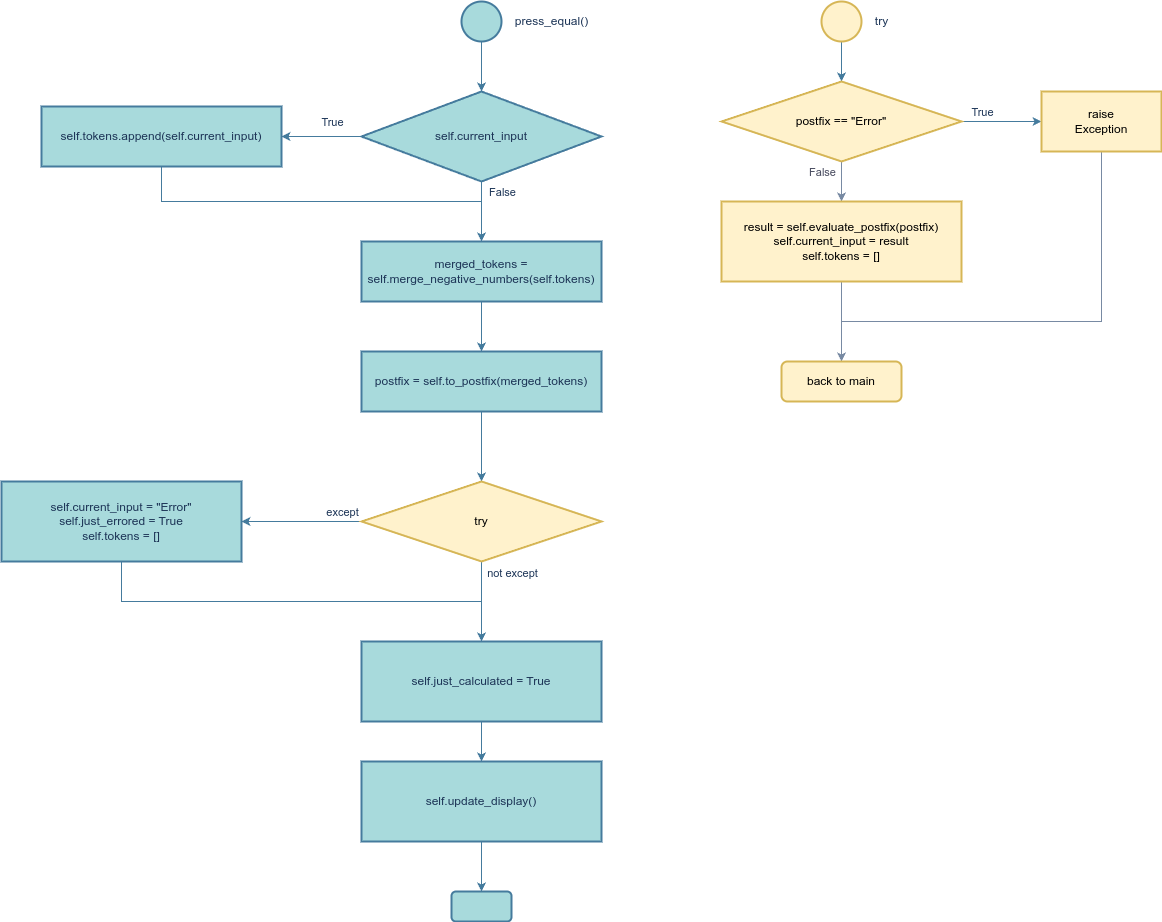

The diagram above was exported from draw.io. Its source (the exported page's mxGraphModel, read from the mxfile embedded in the PNG):
<mxGraphModel dx="1362" dy="843" grid="1" gridSize="10" guides="1" tooltips="1" connect="1" arrows="1" fold="1" page="1" pageScale="1" pageWidth="4681" pageHeight="3300" math="0" shadow="0">
  <root>
    <mxCell id="0" />
    <mxCell id="1" parent="0" />
    <mxCell id="hlir9Fldp5oitwluatUH-3" value="" style="edgeStyle=orthogonalEdgeStyle;rounded=0;orthogonalLoop=1;jettySize=auto;html=1;labelBackgroundColor=none;strokeColor=#457B9D;fontColor=default;" edge="1" parent="1" source="hlir9Fldp5oitwluatUH-1" target="hlir9Fldp5oitwluatUH-2">
      <mxGeometry relative="1" as="geometry" />
    </mxCell>
    <mxCell id="hlir9Fldp5oitwluatUH-1" value="" style="strokeWidth=2;html=1;shape=mxgraph.flowchart.start_2;whiteSpace=wrap;labelBackgroundColor=none;fillColor=#A8DADC;strokeColor=#457B9D;fontColor=#1D3557;" vertex="1" parent="1">
      <mxGeometry x="940" y="40" width="40" height="40" as="geometry" />
    </mxCell>
    <mxCell id="hlir9Fldp5oitwluatUH-6" value="" style="edgeStyle=orthogonalEdgeStyle;rounded=0;orthogonalLoop=1;jettySize=auto;html=1;strokeColor=#457B9D;fontColor=#1D3557;fillColor=#A8DADC;" edge="1" parent="1" source="hlir9Fldp5oitwluatUH-2" target="hlir9Fldp5oitwluatUH-5">
      <mxGeometry relative="1" as="geometry" />
    </mxCell>
    <mxCell id="hlir9Fldp5oitwluatUH-10" value="True" style="edgeLabel;html=1;align=center;verticalAlign=middle;resizable=0;points=[];strokeColor=#457B9D;fontColor=#1D3557;fillColor=#A8DADC;" vertex="1" connectable="0" parent="hlir9Fldp5oitwluatUH-6">
      <mxGeometry x="-0.0595" y="1" relative="1" as="geometry">
        <mxPoint x="8" y="-16" as="offset" />
      </mxGeometry>
    </mxCell>
    <mxCell id="hlir9Fldp5oitwluatUH-8" value="" style="edgeStyle=orthogonalEdgeStyle;rounded=0;orthogonalLoop=1;jettySize=auto;html=1;strokeColor=#457B9D;fontColor=#1D3557;fillColor=#A8DADC;" edge="1" parent="1" source="hlir9Fldp5oitwluatUH-2" target="hlir9Fldp5oitwluatUH-7">
      <mxGeometry relative="1" as="geometry" />
    </mxCell>
    <mxCell id="hlir9Fldp5oitwluatUH-13" value="False" style="edgeLabel;html=1;align=center;verticalAlign=middle;resizable=0;points=[];strokeColor=#457B9D;fontColor=#1D3557;fillColor=#A8DADC;" vertex="1" connectable="0" parent="hlir9Fldp5oitwluatUH-8">
      <mxGeometry x="-0.6683" y="1" relative="1" as="geometry">
        <mxPoint x="19" as="offset" />
      </mxGeometry>
    </mxCell>
    <mxCell id="hlir9Fldp5oitwluatUH-2" value="self.current_input" style="rhombus;whiteSpace=wrap;html=1;strokeWidth=2;labelBackgroundColor=none;fillColor=#A8DADC;strokeColor=#457B9D;fontColor=#1D3557;" vertex="1" parent="1">
      <mxGeometry x="840" y="130" width="240" height="90" as="geometry" />
    </mxCell>
    <mxCell id="hlir9Fldp5oitwluatUH-4" value="press_equal()" style="text;html=1;align=center;verticalAlign=middle;resizable=0;points=[];autosize=1;strokeColor=none;fillColor=none;fontColor=#1D3557;" vertex="1" parent="1">
      <mxGeometry x="980" y="45" width="100" height="30" as="geometry" />
    </mxCell>
    <mxCell id="hlir9Fldp5oitwluatUH-9" style="edgeStyle=orthogonalEdgeStyle;rounded=0;orthogonalLoop=1;jettySize=auto;html=1;entryX=0.5;entryY=0;entryDx=0;entryDy=0;strokeColor=#457B9D;fontColor=#1D3557;fillColor=#A8DADC;" edge="1" parent="1" source="hlir9Fldp5oitwluatUH-5" target="hlir9Fldp5oitwluatUH-7">
      <mxGeometry relative="1" as="geometry">
        <Array as="points">
          <mxPoint x="640" y="240" />
          <mxPoint x="960" y="240" />
        </Array>
      </mxGeometry>
    </mxCell>
    <mxCell id="hlir9Fldp5oitwluatUH-5" value="self.tokens.append&lt;span style=&quot;background-color: transparent; color: light-dark(rgb(29, 53, 87), rgb(176, 196, 226));&quot;&gt;(self.current_input)&lt;/span&gt;" style="whiteSpace=wrap;html=1;fillColor=#A8DADC;strokeColor=#457B9D;fontColor=#1D3557;strokeWidth=2;labelBackgroundColor=none;" vertex="1" parent="1">
      <mxGeometry x="520" y="145" width="240" height="60" as="geometry" />
    </mxCell>
    <mxCell id="hlir9Fldp5oitwluatUH-12" value="" style="edgeStyle=orthogonalEdgeStyle;rounded=0;orthogonalLoop=1;jettySize=auto;html=1;strokeColor=#457B9D;fontColor=#1D3557;fillColor=#A8DADC;" edge="1" parent="1" source="hlir9Fldp5oitwluatUH-7" target="hlir9Fldp5oitwluatUH-11">
      <mxGeometry relative="1" as="geometry" />
    </mxCell>
    <mxCell id="hlir9Fldp5oitwluatUH-7" value="merged_tokens = self.merge_negative_numbers(self.tokens)" style="whiteSpace=wrap;html=1;fillColor=#A8DADC;strokeColor=#457B9D;fontColor=#1D3557;strokeWidth=2;labelBackgroundColor=none;" vertex="1" parent="1">
      <mxGeometry x="840" y="280" width="240" height="60" as="geometry" />
    </mxCell>
    <mxCell id="hlir9Fldp5oitwluatUH-17" value="" style="edgeStyle=orthogonalEdgeStyle;rounded=0;orthogonalLoop=1;jettySize=auto;html=1;strokeColor=#457B9D;fontColor=#1D3557;fillColor=#A8DADC;" edge="1" parent="1" source="hlir9Fldp5oitwluatUH-11" target="hlir9Fldp5oitwluatUH-16">
      <mxGeometry relative="1" as="geometry" />
    </mxCell>
    <mxCell id="hlir9Fldp5oitwluatUH-11" value="postfix = self.to_postfix(merged_tokens)" style="whiteSpace=wrap;html=1;fillColor=#A8DADC;strokeColor=#457B9D;fontColor=#1D3557;strokeWidth=2;labelBackgroundColor=none;" vertex="1" parent="1">
      <mxGeometry x="840" y="390" width="240" height="60" as="geometry" />
    </mxCell>
    <mxCell id="hlir9Fldp5oitwluatUH-19" value="" style="edgeStyle=orthogonalEdgeStyle;rounded=0;orthogonalLoop=1;jettySize=auto;html=1;strokeColor=#457B9D;fontColor=#1D3557;fillColor=#A8DADC;" edge="1" parent="1" source="hlir9Fldp5oitwluatUH-16" target="hlir9Fldp5oitwluatUH-18">
      <mxGeometry relative="1" as="geometry" />
    </mxCell>
    <mxCell id="hlir9Fldp5oitwluatUH-20" value="except" style="edgeLabel;html=1;align=center;verticalAlign=middle;resizable=0;points=[];strokeColor=#457B9D;fontColor=#1D3557;fillColor=#A8DADC;" vertex="1" connectable="0" parent="hlir9Fldp5oitwluatUH-19">
      <mxGeometry x="-0.3056" y="-3" relative="1" as="geometry">
        <mxPoint x="22" y="-7" as="offset" />
      </mxGeometry>
    </mxCell>
    <mxCell id="hlir9Fldp5oitwluatUH-22" value="" style="edgeStyle=orthogonalEdgeStyle;rounded=0;orthogonalLoop=1;jettySize=auto;html=1;strokeColor=#457B9D;fontColor=#1D3557;fillColor=#A8DADC;" edge="1" parent="1" source="hlir9Fldp5oitwluatUH-16" target="hlir9Fldp5oitwluatUH-21">
      <mxGeometry relative="1" as="geometry" />
    </mxCell>
    <mxCell id="hlir9Fldp5oitwluatUH-24" value="not except" style="edgeLabel;html=1;align=center;verticalAlign=middle;resizable=0;points=[];strokeColor=#457B9D;fontColor=#1D3557;fillColor=#A8DADC;" vertex="1" connectable="0" parent="hlir9Fldp5oitwluatUH-22">
      <mxGeometry x="-0.6792" y="-1" relative="1" as="geometry">
        <mxPoint x="31" y="-2" as="offset" />
      </mxGeometry>
    </mxCell>
    <mxCell id="hlir9Fldp5oitwluatUH-16" value="try" style="rhombus;whiteSpace=wrap;html=1;fillColor=#fff2cc;strokeColor=#d6b656;strokeWidth=2;labelBackgroundColor=none;" vertex="1" parent="1">
      <mxGeometry x="840" y="520" width="240" height="80" as="geometry" />
    </mxCell>
    <mxCell id="hlir9Fldp5oitwluatUH-23" style="edgeStyle=orthogonalEdgeStyle;rounded=0;orthogonalLoop=1;jettySize=auto;html=1;entryX=0.5;entryY=0;entryDx=0;entryDy=0;strokeColor=#457B9D;fontColor=#1D3557;fillColor=#A8DADC;" edge="1" parent="1" source="hlir9Fldp5oitwluatUH-18" target="hlir9Fldp5oitwluatUH-21">
      <mxGeometry relative="1" as="geometry">
        <Array as="points">
          <mxPoint x="600" y="640" />
          <mxPoint x="960" y="640" />
        </Array>
      </mxGeometry>
    </mxCell>
    <mxCell id="hlir9Fldp5oitwluatUH-18" value="self.current_input = &quot;Error&quot;&lt;div&gt;self.just_errored = True&lt;/div&gt;&lt;div&gt;self.tokens = []&lt;/div&gt;" style="whiteSpace=wrap;html=1;fillColor=#A8DADC;strokeColor=#457B9D;fontColor=#1D3557;strokeWidth=2;labelBackgroundColor=none;" vertex="1" parent="1">
      <mxGeometry x="480" y="520" width="240" height="80" as="geometry" />
    </mxCell>
    <mxCell id="hlir9Fldp5oitwluatUH-26" value="" style="edgeStyle=orthogonalEdgeStyle;rounded=0;orthogonalLoop=1;jettySize=auto;html=1;strokeColor=#457B9D;fontColor=#1D3557;fillColor=#A8DADC;" edge="1" parent="1" source="hlir9Fldp5oitwluatUH-21" target="hlir9Fldp5oitwluatUH-25">
      <mxGeometry relative="1" as="geometry" />
    </mxCell>
    <mxCell id="hlir9Fldp5oitwluatUH-21" value="self.just_calculated = True" style="whiteSpace=wrap;html=1;fillColor=#A8DADC;strokeColor=#457B9D;fontColor=#1D3557;strokeWidth=2;labelBackgroundColor=none;" vertex="1" parent="1">
      <mxGeometry x="840" y="680" width="240" height="80" as="geometry" />
    </mxCell>
    <mxCell id="hlir9Fldp5oitwluatUH-28" value="" style="edgeStyle=orthogonalEdgeStyle;rounded=0;orthogonalLoop=1;jettySize=auto;html=1;strokeColor=#457B9D;fontColor=#1D3557;fillColor=#A8DADC;" edge="1" parent="1" source="hlir9Fldp5oitwluatUH-25" target="hlir9Fldp5oitwluatUH-27">
      <mxGeometry relative="1" as="geometry" />
    </mxCell>
    <mxCell id="hlir9Fldp5oitwluatUH-25" value="self.update_display()" style="whiteSpace=wrap;html=1;fillColor=#A8DADC;strokeColor=#457B9D;fontColor=#1D3557;strokeWidth=2;labelBackgroundColor=none;" vertex="1" parent="1">
      <mxGeometry x="840" y="800" width="240" height="80" as="geometry" />
    </mxCell>
    <mxCell id="hlir9Fldp5oitwluatUH-27" value="" style="rounded=1;whiteSpace=wrap;html=1;fillColor=#A8DADC;strokeColor=#457B9D;fontColor=#1D3557;strokeWidth=2;labelBackgroundColor=none;" vertex="1" parent="1">
      <mxGeometry x="930" y="930" width="60" height="30" as="geometry" />
    </mxCell>
    <mxCell id="hlir9Fldp5oitwluatUH-32" value="" style="edgeStyle=orthogonalEdgeStyle;rounded=0;orthogonalLoop=1;jettySize=auto;html=1;strokeColor=#457B9D;fontColor=#1D3557;fillColor=#A8DADC;" edge="1" parent="1" source="hlir9Fldp5oitwluatUH-29" target="hlir9Fldp5oitwluatUH-31">
      <mxGeometry relative="1" as="geometry" />
    </mxCell>
    <mxCell id="hlir9Fldp5oitwluatUH-29" value="" style="strokeWidth=2;html=1;shape=mxgraph.flowchart.start_2;whiteSpace=wrap;strokeColor=#d6b656;fillColor=#fff2cc;" vertex="1" parent="1">
      <mxGeometry x="1300" y="40" width="40" height="40" as="geometry" />
    </mxCell>
    <mxCell id="hlir9Fldp5oitwluatUH-30" value="try" style="text;html=1;align=center;verticalAlign=middle;resizable=0;points=[];autosize=1;strokeColor=none;fillColor=none;fontColor=#1D3557;" vertex="1" parent="1">
      <mxGeometry x="1340" y="45" width="40" height="30" as="geometry" />
    </mxCell>
    <mxCell id="hlir9Fldp5oitwluatUH-34" value="" style="edgeStyle=orthogonalEdgeStyle;rounded=0;orthogonalLoop=1;jettySize=auto;html=1;strokeColor=#457B9D;fontColor=#1D3557;fillColor=#A8DADC;" edge="1" parent="1" source="hlir9Fldp5oitwluatUH-31" target="hlir9Fldp5oitwluatUH-33">
      <mxGeometry relative="1" as="geometry" />
    </mxCell>
    <mxCell id="hlir9Fldp5oitwluatUH-35" value="True" style="edgeLabel;html=1;align=center;verticalAlign=middle;resizable=0;points=[];strokeColor=#457B9D;fontColor=#1D3557;fillColor=#A8DADC;" vertex="1" connectable="0" parent="hlir9Fldp5oitwluatUH-34">
      <mxGeometry x="-0.6042" y="-1" relative="1" as="geometry">
        <mxPoint x="4" y="-11" as="offset" />
      </mxGeometry>
    </mxCell>
    <mxCell id="hlir9Fldp5oitwluatUH-37" value="" style="edgeStyle=orthogonalEdgeStyle;rounded=0;orthogonalLoop=1;jettySize=auto;html=1;strokeColor=#788AA3;fontColor=#46495D;fillColor=#B2C9AB;" edge="1" parent="1" source="hlir9Fldp5oitwluatUH-31" target="hlir9Fldp5oitwluatUH-36">
      <mxGeometry relative="1" as="geometry" />
    </mxCell>
    <mxCell id="hlir9Fldp5oitwluatUH-41" value="False" style="edgeLabel;html=1;align=center;verticalAlign=middle;resizable=0;points=[];strokeColor=#788AA3;fontColor=#46495D;fillColor=#B2C9AB;" vertex="1" connectable="0" parent="hlir9Fldp5oitwluatUH-37">
      <mxGeometry x="-0.4983" y="-1" relative="1" as="geometry">
        <mxPoint x="-19" as="offset" />
      </mxGeometry>
    </mxCell>
    <mxCell id="hlir9Fldp5oitwluatUH-31" value="postfix == &quot;Error&quot;" style="rhombus;whiteSpace=wrap;html=1;fillColor=#fff2cc;strokeColor=#d6b656;strokeWidth=2;" vertex="1" parent="1">
      <mxGeometry x="1200" y="120" width="240" height="80" as="geometry" />
    </mxCell>
    <mxCell id="hlir9Fldp5oitwluatUH-40" style="edgeStyle=orthogonalEdgeStyle;rounded=0;orthogonalLoop=1;jettySize=auto;html=1;entryX=0.5;entryY=0;entryDx=0;entryDy=0;strokeColor=#788AA3;fontColor=#46495D;fillColor=#B2C9AB;" edge="1" parent="1" source="hlir9Fldp5oitwluatUH-33" target="hlir9Fldp5oitwluatUH-38">
      <mxGeometry relative="1" as="geometry">
        <Array as="points">
          <mxPoint x="1580" y="360" />
          <mxPoint x="1320" y="360" />
        </Array>
      </mxGeometry>
    </mxCell>
    <mxCell id="hlir9Fldp5oitwluatUH-33" value="raise&lt;div&gt;Exception&lt;/div&gt;" style="whiteSpace=wrap;html=1;fillColor=#fff2cc;strokeColor=#d6b656;strokeWidth=2;" vertex="1" parent="1">
      <mxGeometry x="1520" y="130" width="120" height="60" as="geometry" />
    </mxCell>
    <mxCell id="hlir9Fldp5oitwluatUH-39" value="" style="edgeStyle=orthogonalEdgeStyle;rounded=0;orthogonalLoop=1;jettySize=auto;html=1;strokeColor=#788AA3;fontColor=#46495D;fillColor=#B2C9AB;" edge="1" parent="1" source="hlir9Fldp5oitwluatUH-36" target="hlir9Fldp5oitwluatUH-38">
      <mxGeometry relative="1" as="geometry" />
    </mxCell>
    <mxCell id="hlir9Fldp5oitwluatUH-36" value="result = self.evaluate_postfix(postfix)&lt;div&gt;self.current_input = result&lt;/div&gt;&lt;div&gt;self.tokens = []&lt;/div&gt;" style="whiteSpace=wrap;html=1;fillColor=#fff2cc;strokeColor=#d6b656;strokeWidth=2;" vertex="1" parent="1">
      <mxGeometry x="1200" y="240" width="240" height="80" as="geometry" />
    </mxCell>
    <mxCell id="hlir9Fldp5oitwluatUH-38" value="back to main" style="rounded=1;whiteSpace=wrap;html=1;fillColor=#fff2cc;strokeColor=#d6b656;strokeWidth=2;" vertex="1" parent="1">
      <mxGeometry x="1260" y="400" width="120" height="40" as="geometry" />
    </mxCell>
  </root>
</mxGraphModel>